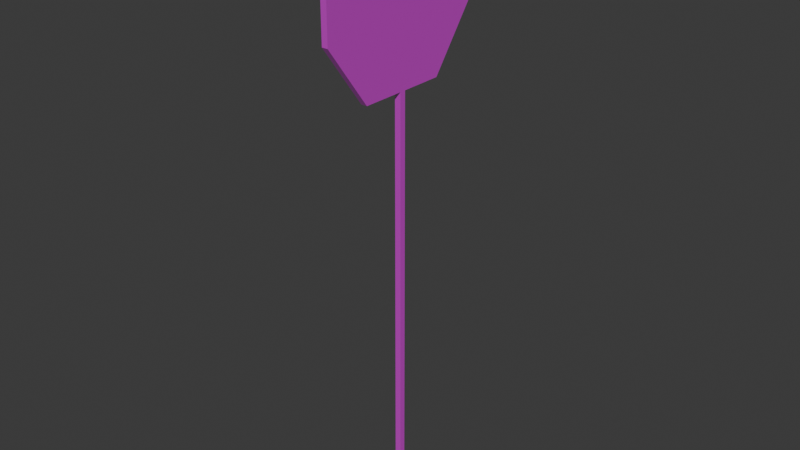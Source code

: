 # Source: Stopsign.blend  (saved by Blender 4.4.32; exported with 4.5.12 LTS)
import bpy
from mathutils import Matrix  # noqa: F401  (used for matrix-valued properties, if any)

bpy.ops.wm.read_factory_settings(use_empty=True)
scene = bpy.context.scene
scene.name = 'Scene'

# ---- collections
col_collection = bpy.data.collections.new('Collection'); scene.collection.children.link(col_collection)

# ---- images (referenced by path relative to the original .blend; pixels are not part of the script)
import os
ASSET_DIR = os.environ.get("B2B_ASSET_DIR", "")  # directory of the original .blend (textures are referenced by path, not embedded)
HERE = os.path.dirname(os.path.abspath(__file__))  # packed textures are extracted next to this script under _unpacked/

def load_image(name, relpath, width, height, colorspace="sRGB"):
    """Load a texture the original file referenced (path relative to the .blend, or extracted next to this script)."""
    p = next((c for c in (os.path.join(HERE, relpath), os.path.join(ASSET_DIR, relpath)) if relpath and os.path.exists(c)), "")
    if p:
        img = bpy.data.images.load(p, check_existing=True)
        img.name = name
    else:  # same state as the original file: an image datablock whose file is absent (Cycles renders it pink)
        img = bpy.data.images.new(name, width, height)
        img.source = "FILE"
        img.filepath = "//" + (relpath or name)
    img.colorspace_settings.name = colorspace
    return img
img_stopsignskin = load_image('StopsignSkin', 'StopsignSkin.png', 1024, 1024, 'sRGB')

# ---- materials (node trees are filled in below, after node groups)
mat_material = bpy.data.materials.new('Material')
mat_material.alpha_threshold = 0.0
mat_material.roughness = 0.5
mat_material.line_color = (0.0, 0.0, 0.0, 1.0)

# ---- material node trees
mat_material.use_nodes = True; mat_material.node_tree.nodes.clear()
_N = mat_material.node_tree.nodes; _L = mat_material.node_tree.links
n0 = _N.new('ShaderNodeOutputMaterial'); n0.name = 'Material Output'; n0.location = (300, 300)
n1 = _N.new('ShaderNodeBsdfPrincipled'); n1.name = 'Principled BSDF'; n1.location = (10, 300)
n1.inputs[2].default_value = 0.0916
n1.inputs[3].default_value = 5.0
n2 = _N.new('ShaderNodeTexImage'); n2.name = 'Image Texture'; n2.location = (-434, 203)
n2.image = img_stopsignskin
_L.new(n1.outputs[0], n0.inputs[0])
_L.new(n2.outputs[0], n1.inputs[0])
n0.is_active_output = True

# ---- world
world_world = bpy.data.worlds.new('World'); scene.world = world_world
world_world.use_nodes = True; world_world.node_tree.nodes.clear()
_N = world_world.node_tree.nodes; _L = world_world.node_tree.links
n0 = _N.new('ShaderNodeOutputWorld'); n0.name = 'World Output'; n0.location = (300, 300)
n1 = _N.new('ShaderNodeBackground'); n1.name = 'Background'; n1.location = (10, 300)
n1.inputs[0].default_value = (0.05088, 0.05088, 0.05088, 1.0)
_L.new(n1.outputs[0], n0.inputs[0])
n0.is_active_output = True
world_world.color = (0.05088, 0.05088, 0.05088)
world_world.sun_shadow_jitter_overblur = 0.0

# ---- meshes
me_cube = bpy.data.meshes.new('Cube')
me_cube.from_pydata([(0.06322, 0.06322, 5.975), (0.06322, 0.06322, -2.73), (0.06322, -0.06322, 5.975), (0.06322, -0.06322, -2.73), (-0.06322, 0.06322, 5.975), (-0.06322, 0.06322, -2.73), (-0.06322, -0.06322, 5.975), (-0.06322, -0.06322, -2.73), (0.06322, 0.947, 5.977), (0.06322, -0.947, 5.977), (-0.06322, 0.947, 5.977), (-0.06322, -0.947, 5.977), (0.06322, 1.859, 7.206), (0.06322, -1.859, 7.206), (-0.06322, 1.859, 7.206), (-0.06322, -1.859, 7.206), (0.06322, 1.859, 8.331), (0.06322, -1.859, 8.331), (-0.06322, 1.859, 8.331), (-0.06322, -1.859, 8.331), (0.06322, 0.8699, 9.401), (0.06322, -0.8699, 9.401), (-0.06322, 0.8699, 9.401), (-0.06322, -0.8699, 9.401)], [], [(6, 2, 9, 11), (3, 2, 6, 7), (7, 6, 4, 5), (5, 1, 3, 7), (1, 0, 2, 3), (5, 4, 0, 1), (8, 10, 14, 12), (4, 6, 11, 10), (2, 0, 8, 9), (0, 4, 10, 8), (13, 12, 16, 17), (9, 8, 12, 13), (10, 11, 15, 14), (11, 9, 13, 15), (18, 19, 23, 22), (14, 15, 19, 18), (15, 13, 17, 19), (12, 14, 18, 16), (20, 22, 23, 21), (19, 17, 21, 23), (16, 18, 22, 20), (17, 16, 20, 21)])
_uv = me_cube.uv_layers.new(name='UVMap')
_uv.uv.foreach_set('vector', [0.1596, 0.5014, 0.17, 0.5014, 0.17, 0.5743, 0.1596, 0.5743, 0.1909, 0.2824, 0.1909, 1.0, 0.1805, 1.0, 0.1805, 0.2824, 0.6559, 0.0, 0.6559, 0.7176, 0.6454, 0.7176, 0.6454, 0.0, 0.1596, 0.4286, 0.1596, 0.4181, 0.17, 0.4181, 0.17, 0.4286, 0.3493, 0.0, 0.3493, 0.7176, 0.3389, 0.7176, 0.3389, 0.0, 0.1805, 0.2824, 0.1805, 1.0, 0.17, 1.0, 0.17, 0.2824, 0.17, 8.363e-05, 0.1805, 8.363e-05, 0.1805, 0.1015, 0.17, 0.1015, 0.6454, 0.7176, 0.6559, 0.7176, 0.7287, 0.7177, 0.5726, 0.7177, 0.3389, 0.7176, 0.3493, 0.7176, 0.4222, 0.7177, 0.2661, 0.7177, 0.17, 0.5014, 0.1596, 0.5014, 0.1596, 0.4286, 0.17, 0.4286, 0.1909, 0.8191, 0.4974, 0.8191, 0.4974, 0.9118, 0.1909, 0.9118, 0.2661, 0.7177, 0.4222, 0.7177, 0.4974, 0.8191, 0.1909, 0.8191, 0.5726, 0.7177, 0.7287, 0.7177, 0.8039, 0.8191, 0.4974, 0.8191, 0.1596, 0.7177, 0.17, 0.7177, 0.17, 0.8191, 0.1596, 0.8191, 0.4974, 0.9118, 0.8039, 0.9118, 0.7224, 1.0, 0.5789, 1.0, 0.4974, 0.8191, 0.8039, 0.8191, 0.8039, 0.9118, 0.4974, 0.9118, 0.1596, 0.8191, 0.17, 0.8191, 0.17, 0.9118, 0.1596, 0.9118, 0.17, 0.1015, 0.1805, 0.1015, 0.1805, 0.1942, 0.17, 0.1942, 0.1596, 0.5743, 0.17, 0.5743, 0.17, 0.7177, 0.1596, 0.7177, 0.1596, 0.9118, 0.17, 0.9118, 0.17, 1.0, 0.1596, 1.0, 0.17, 0.1942, 0.1805, 0.1942, 0.1805, 0.2824, 0.17, 0.2824, 0.1909, 0.9118, 0.4974, 0.9118, 0.4158, 1.0, 0.2724, 1.0])
me_cube.materials.append(mat_material)
me_cube.use_mirror_vertex_groups = False
me_cube.update()

# ---- objects
ob_cube = bpy.data.objects.new('Cube', me_cube)

# ---- transforms, parenting, visibility, modifiers, constraints
ob_cube.location = (0.0, 0.0, 0.0)
ob_cube.lock_rotations_4d = False
ob_cube.empty_display_type = 'ARROWS'
ob_cube.lineart.crease_threshold = 0.0

# ---- collection membership
col_collection.objects.link(ob_cube)

# ---- scene / render settings (as saved in the file)
scene.frame_start = 1; scene.frame_end = 250; scene.frame_set(1)
scene.render.engine = 'BLENDER_EEVEE_NEXT'
bpy.context.view_layer.update()

# ---- added for rendering (the .blend has no active camera and no usable light): camera, sun
cam_auto = bpy.data.cameras.new('AutoCamera')
cam_auto.lens = 50.0
cam_auto.sensor_width = 36.0
cam_auto.clip_end = 1000.0
ob_auto_camera = bpy.data.objects.new('AutoCamera', cam_auto)
scene.collection.objects.link(ob_auto_camera)
ob_auto_camera.location = (11.74, -14.088, 12.7279)
ob_auto_camera.rotation_euler = (1.09748, -7.21219e-08, 0.694738)
scene.camera = ob_auto_camera
light_auto_sun = bpy.data.lights.new('AutoSun', 'SUN')
light_auto_sun.energy = 3.0
light_auto_sun.angle = 0.0523599
ob_auto_sun = bpy.data.objects.new('AutoSun', light_auto_sun)
scene.collection.objects.link(ob_auto_sun)
ob_auto_sun.rotation_euler = (0.872665, 0.174533, 0.523599)
bpy.context.view_layer.update()
